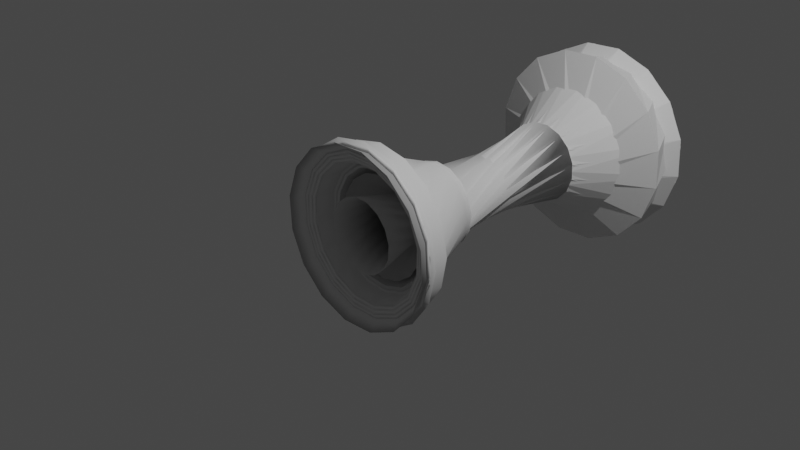# Source: neki_lik3.blend  (saved by Blender 3.3.6; exported with 4.5.12 LTS)
import bpy
from mathutils import Matrix  # noqa: F401  (used for matrix-valued properties, if any)

bpy.ops.wm.read_factory_settings(use_empty=True)
scene = bpy.context.scene
scene.name = 'Scene'

# ---- collections
col_collection = bpy.data.collections.new('Collection'); scene.collection.children.link(col_collection)

# ---- world
world_world = bpy.data.worlds.new('World'); scene.world = world_world
world_world.use_nodes = True; world_world.node_tree.nodes.clear()
_N = world_world.node_tree.nodes; _L = world_world.node_tree.links
n0 = _N.new('ShaderNodeOutputWorld'); n0.name = 'World Output'; n0.location = (300, 300)
n1 = _N.new('ShaderNodeBackground'); n1.name = 'Background'; n1.location = (10, 300)
n1.inputs[0].default_value = (0.05088, 0.05088, 0.05088, 1.0)
_L.new(n1.outputs[0], n0.inputs[0])
n0.is_active_output = True
world_world.color = (0.05088, 0.05088, 0.05088)
world_world.use_sun_shadow = False
world_world.sun_shadow_jitter_overblur = 0.0

# ---- cameras
cam_camera = bpy.data.cameras.new('Camera')
cam_camera.clip_end = 100.0
cam_camera.ortho_scale = 7.314

# ---- lights
light_light = bpy.data.lights.new('Light', 'POINT')
light_light.transmission_factor = 0.0
light_light.energy = 1000.0
light_light.shadow_soft_size = 0.1
light_light.shadow_maximum_resolution = 0.006
light_light.use_absolute_resolution = True

# ---- meshes
me_vert = bpy.data.meshes.new('Vert')
me_vert.from_pydata([(0.58, 0.2173, 0.1944), (2.207, 0.3749, -0.2707), (2.194, 0.3809, -0.2433), (0.5904, 0.3183, 0.2573), (0.5791, 0.3238, 0.2825), (0.5878, 0.3451, 0.2837), (0.5741, 0.3527, 0.315), (0.5661, 0.3367, 0.3168), (0.4892, 0.3459, 0.3531), (-0.2539, 0.2192, 0.7846), (-0.2743, 0.2063, 0.8116), (-0.2746, 0.2065, 0.8123), (-0.4108, 0.2528, 0.7644), (-0.417, 0.2558, 0.7782), (-0.417, 0.2586, 0.7804), (-0.2728, 0.2273, 0.8258), (-0.249, 0.2755, 0.8213), (-0.2251, 0.2981, 0.7957), (-0.2202, 0.3127, 0.7985), (-0.2198, 0.3173, 0.8015), (-0.2302, 0.3109, 0.8154), (-0.2166, 0.3356, 0.8105), (-0.2303, 0.346, 0.844), (-0.3988, 0.3464, 0.8182), (-0.4145, 0.3531, 0.8526), (-0.4229, 0.3448, 0.8611), (-0.426, 0.334, 0.8582), (-0.4521, 0.3039, 0.8816), (-0.4624, 0.3468, 0.9354), (-0.4723, 0.2701, 0.8913), (-0.4825, 0.2779, 0.9165), (-0.4928, 0.2318, 0.898), (-0.4863, 0.2305, 0.885), (-0.6198, 0.2249, 0.9604), (-0.499, 0.1865, 0.8726), (-0.4876, 0.1952, 0.8587), (-0.4991, 0.1752, 0.8636), (-0.4945, 0.153, 0.8371), (-0.4809, 0.1711, 0.8269), (-0.4914, 0.1431, 0.8235), (-0.4816, 0.1298, 0.7946), (-0.468, 0.1516, 0.7873), (-0.4761, 0.1253, 0.7808), (-0.4627, 0.1198, 0.7518), (-0.4543, 0.1384, 0.7515), (-0.4583, 0.1157, 0.7404), (-0.2739, 0.07264, 0.7025), (-0.2491, 0.08527, 0.667), (-0.2623, 0.05759, 0.669), (-0.2459, 0.04966, 0.6323), (-0.2459, 0.04966, 0.6323), (-0.2323, 0.07906, 0.6311), (0.1607, 0.1621, 0.3156), (-0.2318, 0.005937, 0.5709), (0.1646, 0.08826, 0.2485), (-0.514, 0.3957, 0.1127), (2.488, -0.383, -0.05331), (3.064, -0.4275, -0.01578), (2.488, -0.376, 0.03155), (3.064, -0.4205, 0.06908), (2.488, -0.3526, 0.1134), (2.677, -0.4919, 0.3397), (2.488, -0.3136, 0.1891), (2.865, -0.1905, 1.124), (2.488, -0.2606, 0.2558), (3.252, -0.04269, 1.002), (2.488, -0.1957, 0.3108), (3.064, -0.2402, 0.3483), (2.488, -0.1212, 0.3521), (3.064, -0.1657, 0.3897), (2.488, -0.04015, 0.3781), (3.064, -0.08462, 0.4157), (3.295, 0.1815, 1.109), (3.064, -2.785e-05, 0.4253), (3.295, 0.2664, 1.102), (3.064, 0.08483, 0.4183), (2.195, 0.1667, 0.3949), (3.147, -0.08017, 0.954), (2.195, 0.2424, 0.3559), (3.147, -0.004456, 0.915), (3.295, 0.4906, 0.9871), (3.064, 0.3091, 0.303), (3.295, 0.5456, 0.9221), (3.064, 0.3641, 0.238), (3.295, 0.587, 0.8476), (3.064, 0.4054, 0.1635), (2.195, 0.4314, 0.08246), (3.064, 0.4314, 0.08246), (2.195, 0.4411, -0.002137), (3.064, 0.4411, -0.002136), (2.195, 0.4341, -0.08699), (3.064, 0.4341, -0.08699), (2.195, 0.4106, -0.1689), (3.064, 0.4106, -0.1689), (2.195, 0.3717, -0.2446), (2.878, 0.04741, 0.07085), (3.295, 0.5002, 0.3729), (2.878, -0.00557, 0.004194), (3.295, 0.4353, 0.3178), (3.064, 0.2537, -0.3663), (3.295, 0.3608, 0.2765), (3.064, 0.1793, -0.4076), (2.195, 0.09821, -0.4336), (3.064, 0.09821, -0.4336), (2.195, 0.01362, -0.4432), (3.064, 0.01362, -0.4432), (2.488, -0.02676, -0.4738), (3.064, -0.07124, -0.4362), (2.488, -0.1086, -0.4503), (3.064, -0.1531, -0.4128), (2.488, -0.1843, -0.4114), (3.064, -0.2288, -0.3738), (2.488, -0.251, -0.3584), (3.064, -0.2955, -0.3209), (2.488, -0.306, -0.2934), (3.064, -0.3505, -0.2559), (2.488, -0.3473, -0.219), (3.064, -0.3918, -0.1815), (2.488, -0.3733, -0.1379), (3.064, -0.4178, -0.1004)], [(0, 1), (1, 2), (2, 3), (3, 4), (4, 5), (5, 6), (6, 7), (7, 8), (8, 9), (9, 10), (10, 11), (11, 12), (12, 13), (13, 14), (14, 15), (15, 16), (16, 17), (17, 18), (18, 19), (19, 20), (20, 21), (21, 22), (22, 23), (23, 24), (24, 25), (25, 26), (26, 27), (27, 28), (28, 29), (29, 30), (30, 31), (31, 32), (32, 33), (33, 34), (34, 35), (35, 36), (36, 37), (37, 38), (38, 39), (39, 40), (40, 41), (41, 42), (42, 43), (43, 44), (44, 45), (45, 46), (46, 47), (47, 48), (48, 49), (49, 50), (50, 51), (51, 52), (52, 53), (53, 54), (54, 55)], [(56, 57, 59, 58), (58, 59, 61, 60), (60, 61, 63, 62), (62, 63, 65, 64), (64, 65, 67, 66), (66, 67, 69, 68), (68, 69, 71, 70), (70, 71, 73, 72), (72, 73, 75, 74), (74, 75, 77, 76), (76, 77, 79, 78), (78, 79, 81, 80), (80, 81, 83, 82), (82, 83, 85, 84), (84, 85, 87, 86), (86, 87, 89, 88), (88, 89, 91, 90), (90, 91, 93, 92), (92, 93, 95, 94), (94, 95, 97, 96), (96, 97, 99, 98), (98, 99, 101, 100), (100, 101, 103, 102), (102, 103, 105, 104), (104, 105, 107, 106), (106, 107, 109, 108), (108, 109, 111, 110), (110, 111, 113, 112), (112, 113, 115, 114), (114, 115, 117, 116), (59, 57, 119, 117, 115, 113, 111, 109, 107, 105, 103, 101, 99, 97, 95, 93, 91, 89, 87, 85, 83, 81, 79, 77, 75, 73, 71, 69, 67, 65, 63, 61), (116, 117, 119, 118), (118, 119, 57, 56), (56, 58, 60, 62, 64, 66, 68, 70, 72, 74, 76, 78, 80, 82, 84, 86, 88, 90, 92, 94, 96, 98, 100, 102, 104, 106, 108, 110, 112, 114, 116, 118)])
_uv = me_vert.uv_layers.new(name='UVMap')
_uv.uv.foreach_set('vector', [1.0, 0.5, 1.0, 1.0, 0.9688, 1.0, 0.9688, 0.5, 0.9688, 0.5, 0.9688, 1.0, 0.9375, 1.0, 0.9375, 0.5, 0.9375, 0.5, 0.9375, 1.0, 0.9062, 1.0, 0.9062, 0.5, 0.9062, 0.5, 0.9062, 1.0, 0.875, 1.0, 0.875, 0.5, 0.875, 0.5, 0.875, 1.0, 0.8438, 1.0, 0.8438, 0.5, 0.8438, 0.5, 0.8438, 1.0, 0.8125, 1.0, 0.8125, 0.5, 0.8125, 0.5, 0.8125, 1.0, 0.7812, 1.0, 0.7812, 0.5, 0.7812, 0.5, 0.7812, 1.0, 0.75, 1.0, 0.75, 0.5, 0.75, 0.5, 0.75, 1.0, 0.7188, 1.0, 0.7188, 0.5, 0.7188, 0.5, 0.7188, 1.0, 0.6875, 1.0, 0.6875, 0.5, 0.6875, 0.5, 0.6875, 1.0, 0.6562, 1.0, 0.6562, 0.5, 0.6562, 0.5, 0.6562, 1.0, 0.625, 1.0, 0.625, 0.5, 0.625, 0.5, 0.625, 1.0, 0.5938, 1.0, 0.5938, 0.5, 0.5938, 0.5, 0.5938, 1.0, 0.5625, 1.0, 0.5625, 0.5, 0.5625, 0.5, 0.5625, 1.0, 0.5312, 1.0, 0.5312, 0.5, 0.5312, 0.5, 0.5312, 1.0, 0.5, 1.0, 0.5, 0.5, 0.5, 0.5, 0.5, 1.0, 0.4688, 1.0, 0.4688, 0.5, 0.4688, 0.5, 0.4688, 1.0, 0.4375, 1.0, 0.4375, 0.5, 0.4375, 0.5, 0.4375, 1.0, 0.4062, 1.0, 0.4062, 0.5, 0.4062, 0.5, 0.4062, 1.0, 0.375, 1.0, 0.375, 0.5, 0.375, 0.5, 0.375, 1.0, 0.3438, 1.0, 0.3438, 0.5, 0.3438, 0.5, 0.3438, 1.0, 0.3125, 1.0, 0.3125, 0.5, 0.3125, 0.5, 0.3125, 1.0, 0.2812, 1.0, 0.2812, 0.5, 0.2812, 0.5, 0.2812, 1.0, 0.25, 1.0, 0.25, 0.5, 0.25, 0.5, 0.25, 1.0, 0.2188, 1.0, 0.2188, 0.5, 0.2188, 0.5, 0.2188, 1.0, 0.1875, 1.0, 0.1875, 0.5, 0.1875, 0.5, 0.1875, 1.0, 0.1562, 1.0, 0.1562, 0.5, 0.1562, 0.5, 0.1562, 1.0, 0.125, 1.0, 0.125, 0.5, 0.125, 0.5, 0.125, 1.0, 0.09375, 1.0, 0.09375, 0.5, 0.09375, 0.5, 0.09375, 1.0, 0.0625, 1.0, 0.0625, 0.5, 0.2968, 0.4854, 0.25, 0.49, 0.2032, 0.4854, 0.1582, 0.4717, 0.1167, 0.4496, 0.08029, 0.4197, 0.05045, 0.3833, 0.02827, 0.3418, 0.01461, 0.2968, 0.01, 0.25, 0.01461, 0.2032, 0.02827, 0.1582, 0.05045, 0.1167, 0.08029, 0.08029, 0.1167, 0.05045, 0.1582, 0.02827, 0.2032, 0.01461, 0.25, 0.01, 0.2968, 0.01461, 0.3418, 0.02827, 0.3833, 0.05045, 0.4197, 0.08029, 0.4496, 0.1167, 0.4717, 0.1582, 0.4854, 0.2032, 0.49, 0.25, 0.4854, 0.2968, 0.4717, 0.3418, 0.4496, 0.3833, 0.4197, 0.4197, 0.3833, 0.4496, 0.3418, 0.4717, 0.0625, 0.5, 0.0625, 1.0, 0.03125, 1.0, 0.03125, 0.5, 0.03125, 0.5, 0.03125, 1.0, 0.0, 1.0, 0.0, 0.5, 0.75, 0.49, 0.7968, 0.4854, 0.8418, 0.4717, 0.8833, 0.4496, 0.9197, 0.4197, 0.9496, 0.3833, 0.9717, 0.3418, 0.9854, 0.2968, 0.99, 0.25, 0.9854, 0.2032, 0.9717, 0.1582, 0.9496, 0.1167, 0.9197, 0.08029, 0.8833, 0.05045, 0.8418, 0.02827, 0.7968, 0.01461, 0.75, 0.01, 0.7032, 0.01461, 0.6582, 0.02827, 0.6167, 0.05045, 0.5803, 0.08029, 0.5504, 0.1167, 0.5283, 0.1582, 0.5146, 0.2032, 0.51, 0.25, 0.5146, 0.2968, 0.5283, 0.3418, 0.5504, 0.3833, 0.5803, 0.4197, 0.6167, 0.4496, 0.6582, 0.4717, 0.7032, 0.4854])
me_vert.update()

# ---- objects
ob_light = bpy.data.objects.new('Light', light_light)
ob_camera = bpy.data.objects.new('Camera', cam_camera)
ob_vert = bpy.data.objects.new('Vert', me_vert)

# ---- transforms, parenting, visibility, modifiers, constraints
ob_light.location = (4.076, 1.005, 5.904)
ob_light.rotation_euler = (0.6503, 0.05522, 1.866)
ob_light.lock_rotations_4d = False
ob_light.empty_display_type = 'ARROWS'
ob_light.color = (0.0, 0.0, 0.0, 0.0)
ob_light.lineart.crease_threshold = 0.0
ob_camera.location = (7.359, -6.926, 4.958)
ob_camera.rotation_euler = (1.109, 0.0, 0.8149)
ob_camera.lock_rotations_4d = False
ob_camera.empty_display_type = 'ARROWS'
ob_camera.color = (0.0, 0.0, 0.0, 0.0)
ob_camera.display_type = 'WIRE'
ob_camera.lineart.crease_threshold = 0.0
ob_vert.location = (0.01537, -0.02318, -0.007122)
ob_vert.rotation_euler = (4.697, 3.142, 4.712)
_m = ob_vert.modifiers.new('Screw', 'SCREW')
_m.axis = 'X'

# ---- collection membership
col_collection.objects.link(ob_light)
col_collection.objects.link(ob_camera)
col_collection.objects.link(ob_vert)

# ---- scene / render settings (as saved in the file)
scene.camera = ob_camera
scene.frame_start = 1; scene.frame_end = 250; scene.frame_set(1)
scene.render.engine = 'BLENDER_EEVEE_NEXT'
scene.cycles.sampling_pattern = 'TABULATED_SOBOL'
scene.cycles.use_light_tree = False
scene.view_settings.view_transform = 'Filmic'
bpy.context.view_layer.update()
